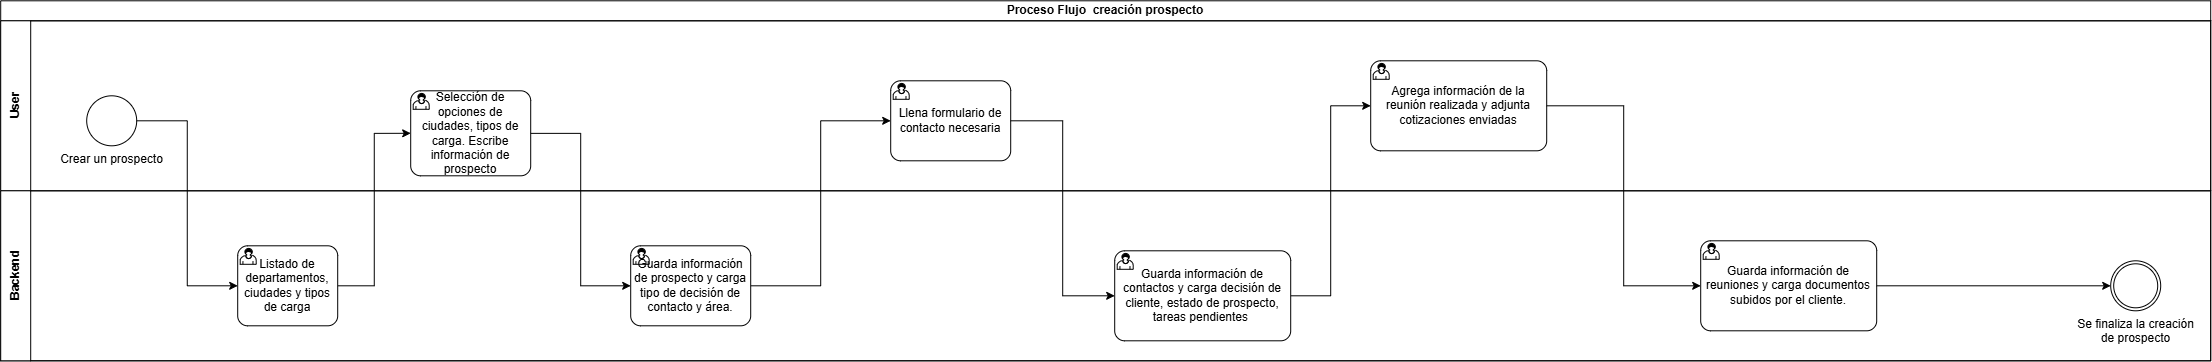

The diagram above was exported from draw.io. Its source (the exported page's mxGraphModel, read from the mxfile embedded in the PNG):
<mxGraphModel dx="3188" dy="2239" grid="1" gridSize="10" guides="1" tooltips="1" connect="1" arrows="1" fold="1" page="1" pageScale="1" pageWidth="827" pageHeight="1169" math="0" shadow="0">
  <root>
    <mxCell id="0" />
    <mxCell id="1" parent="0" />
    <mxCell id="tDWzjm1rDZKvqh23JanB-1" parent="1" style="swimlane;html=1;childLayout=stackLayout;resizeParent=1;resizeParentMax=0;horizontal=1;startSize=20;horizontalStack=0;whiteSpace=wrap;labelBackgroundColor=none;" value="Proceso Flujo&amp;nbsp; creación prospecto" vertex="1">
      <mxGeometry height="360" width="2210" x="-700" y="-390" as="geometry" />
    </mxCell>
    <mxCell id="tDWzjm1rDZKvqh23JanB-2" parent="tDWzjm1rDZKvqh23JanB-1" style="swimlane;html=1;startSize=30;horizontal=0;labelBackgroundColor=none;" value="User" vertex="1">
      <mxGeometry height="170" width="2210" y="20" as="geometry" />
    </mxCell>
    <mxCell id="tDWzjm1rDZKvqh23JanB-3" parent="tDWzjm1rDZKvqh23JanB-2" style="points=[[0.145,0.145,0],[0.5,0,0],[0.855,0.145,0],[1,0.5,0],[0.855,0.855,0],[0.5,1,0],[0.145,0.855,0],[0,0.5,0]];shape=mxgraph.bpmn.event;html=1;verticalLabelPosition=bottom;labelBackgroundColor=none;verticalAlign=top;align=center;perimeter=ellipsePerimeter;outlineConnect=0;aspect=fixed;outline=standard;symbol=general;" value="Crear un prospecto&lt;br&gt;&lt;div&gt;&lt;br&gt;&lt;/div&gt;" vertex="1">
      <mxGeometry height="50" width="50" x="86" y="75" as="geometry" />
    </mxCell>
    <mxCell id="tDWzjm1rDZKvqh23JanB-6" parent="tDWzjm1rDZKvqh23JanB-2" style="points=[[0.25,0,0],[0.5,0,0],[0.75,0,0],[1,0.25,0],[1,0.5,0],[1,0.75,0],[0.75,1,0],[0.5,1,0],[0.25,1,0],[0,0.75,0],[0,0.5,0],[0,0.25,0]];shape=mxgraph.bpmn.task2;whiteSpace=wrap;rectStyle=rounded;size=10;html=1;container=1;expand=0;collapsible=0;taskMarker=user;labelBackgroundColor=none;" value="Selección de opciones de ciudades, tipos de carga. Escribe información de prospecto" vertex="1">
      <mxGeometry height="85" width="120" x="410" y="70" as="geometry" />
    </mxCell>
    <mxCell id="ahpzdQswE9Qqc6DeqLcJ-1" parent="tDWzjm1rDZKvqh23JanB-2" style="points=[[0.25,0,0],[0.5,0,0],[0.75,0,0],[1,0.25,0],[1,0.5,0],[1,0.75,0],[0.75,1,0],[0.5,1,0],[0.25,1,0],[0,0.75,0],[0,0.5,0],[0,0.25,0]];shape=mxgraph.bpmn.task2;whiteSpace=wrap;rectStyle=rounded;size=10;html=1;container=1;expand=0;collapsible=0;taskMarker=user;labelBackgroundColor=none;" value="Llena formulario de contacto necesaria" vertex="1">
      <mxGeometry height="80" width="120" x="890" y="60" as="geometry" />
    </mxCell>
    <mxCell id="7pLh8Y9MiDOwRpttM_HT-3" parent="tDWzjm1rDZKvqh23JanB-2" style="points=[[0.25,0,0],[0.5,0,0],[0.75,0,0],[1,0.25,0],[1,0.5,0],[1,0.75,0],[0.75,1,0],[0.5,1,0],[0.25,1,0],[0,0.75,0],[0,0.5,0],[0,0.25,0]];shape=mxgraph.bpmn.task2;whiteSpace=wrap;rectStyle=rounded;size=10;html=1;container=1;expand=0;collapsible=0;taskMarker=user;labelBackgroundColor=none;" value="Agrega información de la reunión realizada y adjunta cotizaciones enviadas" vertex="1">
      <mxGeometry height="90" width="176" x="1370" y="40" as="geometry" />
    </mxCell>
    <mxCell id="tDWzjm1rDZKvqh23JanB-13" edge="1" parent="tDWzjm1rDZKvqh23JanB-1" source="tDWzjm1rDZKvqh23JanB-3" style="edgeStyle=orthogonalEdgeStyle;rounded=0;orthogonalLoop=1;jettySize=auto;html=1;entryX=0;entryY=0.5;entryDx=0;entryDy=0;entryPerimeter=0;labelBackgroundColor=none;fontColor=default;" target="tDWzjm1rDZKvqh23JanB-4">
      <mxGeometry relative="1" as="geometry" />
    </mxCell>
    <mxCell id="tDWzjm1rDZKvqh23JanB-14" edge="1" parent="tDWzjm1rDZKvqh23JanB-1" source="tDWzjm1rDZKvqh23JanB-4" style="edgeStyle=orthogonalEdgeStyle;rounded=0;orthogonalLoop=1;jettySize=auto;html=1;entryX=0;entryY=0.5;entryDx=0;entryDy=0;entryPerimeter=0;labelBackgroundColor=none;fontColor=default;" target="tDWzjm1rDZKvqh23JanB-6">
      <mxGeometry relative="1" as="geometry" />
    </mxCell>
    <mxCell id="NDBzo4sf7xMhL5kSylGW-28" edge="1" parent="tDWzjm1rDZKvqh23JanB-1" source="tDWzjm1rDZKvqh23JanB-6" style="edgeStyle=orthogonalEdgeStyle;rounded=0;orthogonalLoop=1;jettySize=auto;html=1;entryX=0;entryY=0.5;entryDx=0;entryDy=0;entryPerimeter=0;labelBackgroundColor=none;fontColor=default;" target="NDBzo4sf7xMhL5kSylGW-27" value="">
      <mxGeometry relative="1" as="geometry">
        <mxPoint x="-180" y="520" as="sourcePoint" />
        <mxPoint x="294" y="520" as="targetPoint" />
      </mxGeometry>
    </mxCell>
    <mxCell id="ahpzdQswE9Qqc6DeqLcJ-2" edge="1" parent="tDWzjm1rDZKvqh23JanB-1" source="NDBzo4sf7xMhL5kSylGW-27" style="edgeStyle=orthogonalEdgeStyle;rounded=0;orthogonalLoop=1;jettySize=auto;html=1;entryX=0;entryY=0.5;entryDx=0;entryDy=0;entryPerimeter=0;labelBackgroundColor=none;fontColor=default;" target="ahpzdQswE9Qqc6DeqLcJ-1" value="">
      <mxGeometry relative="1" as="geometry">
        <mxPoint x="-200" y="520" as="sourcePoint" />
        <mxPoint x="200" y="520" as="targetPoint" />
      </mxGeometry>
    </mxCell>
    <mxCell id="7pLh8Y9MiDOwRpttM_HT-2" edge="1" parent="tDWzjm1rDZKvqh23JanB-1" source="ahpzdQswE9Qqc6DeqLcJ-1" style="edgeStyle=orthogonalEdgeStyle;rounded=0;orthogonalLoop=1;jettySize=auto;html=1;entryX=0;entryY=0.5;entryDx=0;entryDy=0;entryPerimeter=0;" target="7pLh8Y9MiDOwRpttM_HT-1">
      <mxGeometry relative="1" as="geometry" />
    </mxCell>
    <mxCell id="7pLh8Y9MiDOwRpttM_HT-4" edge="1" parent="tDWzjm1rDZKvqh23JanB-1" source="7pLh8Y9MiDOwRpttM_HT-1" style="edgeStyle=orthogonalEdgeStyle;rounded=0;orthogonalLoop=1;jettySize=auto;html=1;entryX=0;entryY=0.5;entryDx=0;entryDy=0;entryPerimeter=0;" target="7pLh8Y9MiDOwRpttM_HT-3">
      <mxGeometry relative="1" as="geometry" />
    </mxCell>
    <mxCell id="7pLh8Y9MiDOwRpttM_HT-6" edge="1" parent="tDWzjm1rDZKvqh23JanB-1" source="7pLh8Y9MiDOwRpttM_HT-3" style="edgeStyle=orthogonalEdgeStyle;rounded=0;orthogonalLoop=1;jettySize=auto;html=1;entryX=0;entryY=0.5;entryDx=0;entryDy=0;entryPerimeter=0;" target="7pLh8Y9MiDOwRpttM_HT-5">
      <mxGeometry relative="1" as="geometry" />
    </mxCell>
    <mxCell id="tDWzjm1rDZKvqh23JanB-21" parent="tDWzjm1rDZKvqh23JanB-1" style="swimlane;html=1;startSize=30;horizontal=0;labelBackgroundColor=none;" value="Backend" vertex="1">
      <mxGeometry height="170" width="2210" y="190" as="geometry" />
    </mxCell>
    <mxCell id="tDWzjm1rDZKvqh23JanB-4" parent="tDWzjm1rDZKvqh23JanB-21" style="points=[[0.25,0,0],[0.5,0,0],[0.75,0,0],[1,0.25,0],[1,0.5,0],[1,0.75,0],[0.75,1,0],[0.5,1,0],[0.25,1,0],[0,0.75,0],[0,0.5,0],[0,0.25,0]];shape=mxgraph.bpmn.task2;whiteSpace=wrap;rectStyle=rounded;size=10;html=1;container=1;expand=0;collapsible=0;taskMarker=user;labelBackgroundColor=none;" value="Listado de departamentos, ciudades y tipos de carga" vertex="1">
      <mxGeometry height="80" width="100" x="237" y="55" as="geometry" />
    </mxCell>
    <mxCell id="NDBzo4sf7xMhL5kSylGW-27" parent="tDWzjm1rDZKvqh23JanB-21" style="points=[[0.25,0,0],[0.5,0,0],[0.75,0,0],[1,0.25,0],[1,0.5,0],[1,0.75,0],[0.75,1,0],[0.5,1,0],[0.25,1,0],[0,0.75,0],[0,0.5,0],[0,0.25,0]];shape=mxgraph.bpmn.task2;whiteSpace=wrap;rectStyle=rounded;size=10;html=1;container=1;expand=0;collapsible=0;taskMarker=user;labelBackgroundColor=none;" value="Guarda información de prospecto y carga tipo de decisión de contacto y área." vertex="1">
      <mxGeometry height="80" width="120" x="630" y="55" as="geometry" />
    </mxCell>
    <mxCell id="tDWzjm1rDZKvqh23JanB-25" parent="tDWzjm1rDZKvqh23JanB-21" style="points=[[0.145,0.145,0],[0.5,0,0],[0.855,0.145,0],[1,0.5,0],[0.855,0.855,0],[0.5,1,0],[0.145,0.855,0],[0,0.5,0]];shape=mxgraph.bpmn.event;html=1;verticalLabelPosition=bottom;labelBackgroundColor=none;verticalAlign=top;align=center;perimeter=ellipsePerimeter;outlineConnect=0;aspect=fixed;outline=throwing;symbol=general;" value="Se finaliza la creación&lt;div&gt;de prospecto&lt;/div&gt;" vertex="1">
      <mxGeometry height="50" width="50" x="2110" y="70" as="geometry" />
    </mxCell>
    <mxCell id="7pLh8Y9MiDOwRpttM_HT-1" parent="tDWzjm1rDZKvqh23JanB-21" style="points=[[0.25,0,0],[0.5,0,0],[0.75,0,0],[1,0.25,0],[1,0.5,0],[1,0.75,0],[0.75,1,0],[0.5,1,0],[0.25,1,0],[0,0.75,0],[0,0.5,0],[0,0.25,0]];shape=mxgraph.bpmn.task2;whiteSpace=wrap;rectStyle=rounded;size=10;html=1;container=1;expand=0;collapsible=0;taskMarker=user;labelBackgroundColor=none;" value="Guarda información de contactos y carga decisión de cliente, estado de prospecto, tareas pendientes&amp;nbsp;" vertex="1">
      <mxGeometry height="90" width="176" x="1114" y="60" as="geometry" />
    </mxCell>
    <mxCell id="7pLh8Y9MiDOwRpttM_HT-7" edge="1" parent="tDWzjm1rDZKvqh23JanB-21" source="7pLh8Y9MiDOwRpttM_HT-5" style="edgeStyle=orthogonalEdgeStyle;rounded=0;orthogonalLoop=1;jettySize=auto;html=1;" target="tDWzjm1rDZKvqh23JanB-25">
      <mxGeometry relative="1" as="geometry" />
    </mxCell>
    <mxCell id="7pLh8Y9MiDOwRpttM_HT-5" parent="tDWzjm1rDZKvqh23JanB-21" style="points=[[0.25,0,0],[0.5,0,0],[0.75,0,0],[1,0.25,0],[1,0.5,0],[1,0.75,0],[0.75,1,0],[0.5,1,0],[0.25,1,0],[0,0.75,0],[0,0.5,0],[0,0.25,0]];shape=mxgraph.bpmn.task2;whiteSpace=wrap;rectStyle=rounded;size=10;html=1;container=1;expand=0;collapsible=0;taskMarker=user;labelBackgroundColor=none;" value="Guarda información de reuniones y carga documentos subidos por el cliente." vertex="1">
      <mxGeometry height="90" width="176" x="1700" y="50" as="geometry" />
    </mxCell>
  </root>
</mxGraphModel>